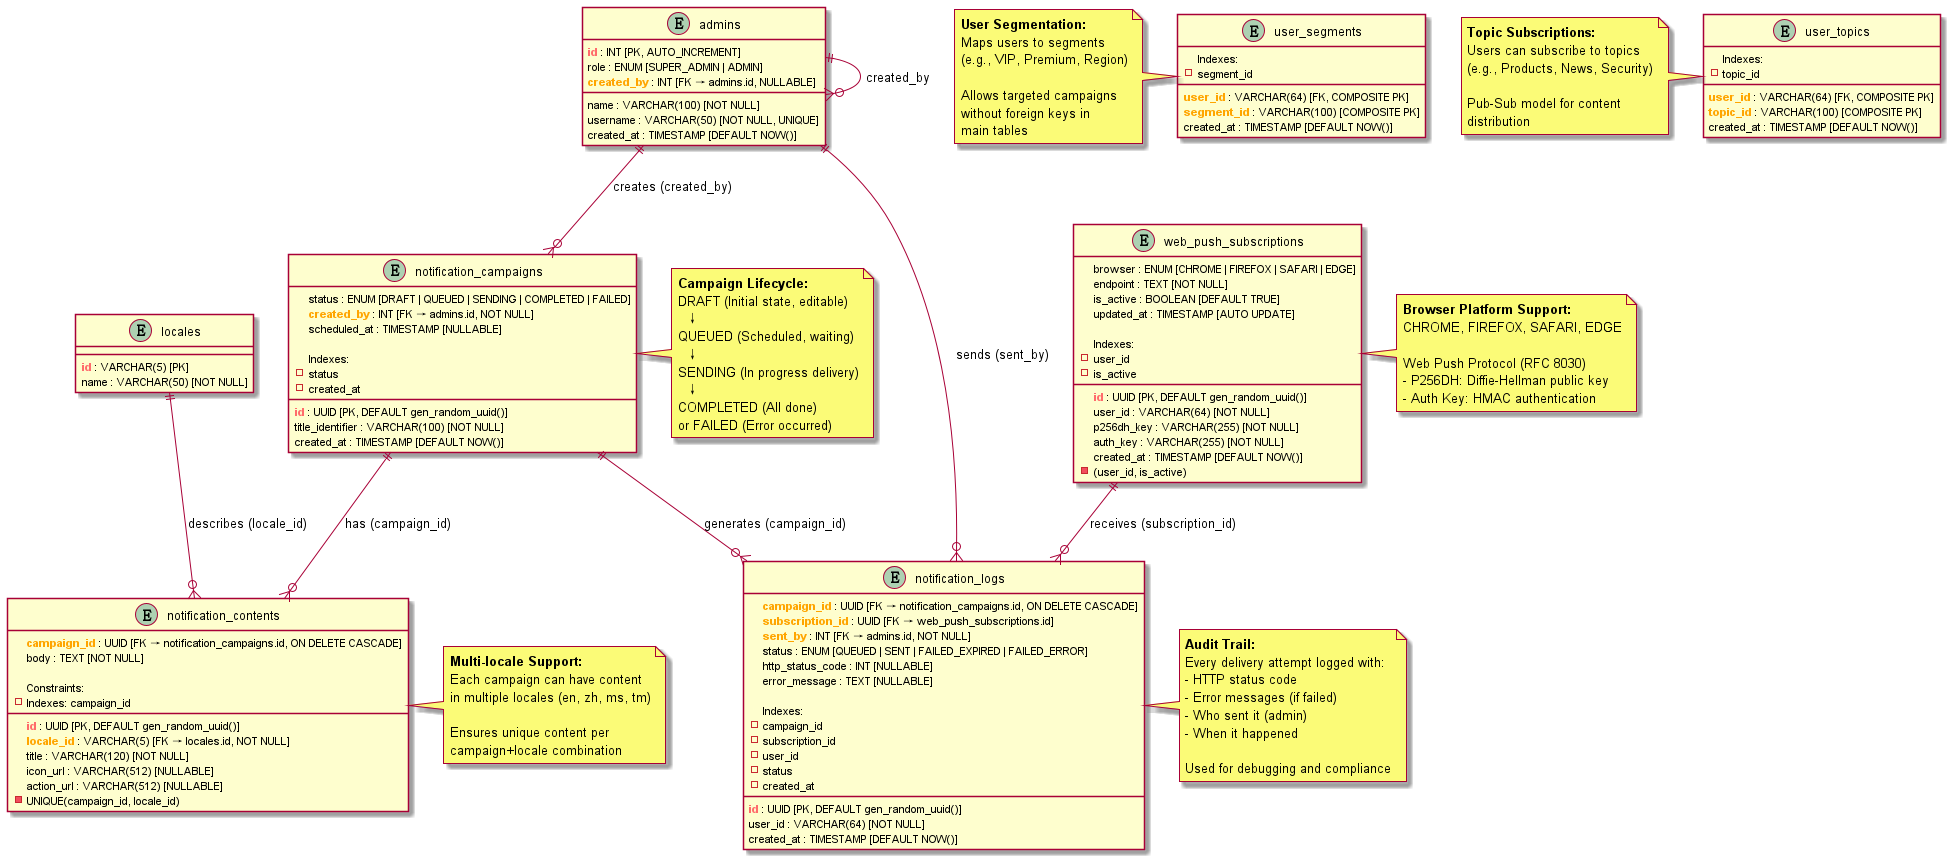

The diagram above was rendered by PlantUML. Its source (embedded in the PNG):
@startuml Push Notification Service - Entity Relationship Diagram

!define COLUMN(x) <color:#4472C4><b>x</b></color>
!define PRIMARY_KEY(x) <color:#FF6B6B><b>x</b></color>
!define FOREIGN_KEY(x) <color:#FFA500><b>x</b></color>

entity "admins" as Admins {
  PRIMARY_KEY(id) : INT [PK, AUTO_INCREMENT]
  name : VARCHAR(100) [NOT NULL]
  username : VARCHAR(50) [NOT NULL, UNIQUE]
  role : ENUM [SUPER_ADMIN | ADMIN]
  created_at : TIMESTAMP [DEFAULT NOW()]
  FOREIGN_KEY(created_by) : INT [FK → admins.id, NULLABLE]
}

entity "locales" as Locales {
  PRIMARY_KEY(id) : VARCHAR(5) [PK]
  name : VARCHAR(50) [NOT NULL]
}

entity "notification_campaigns" as NotificationCampaigns {
  PRIMARY_KEY(id) : UUID [PK, DEFAULT gen_random_uuid()]
  title_identifier : VARCHAR(100) [NOT NULL]
  status : ENUM [DRAFT | QUEUED | SENDING | COMPLETED | FAILED]
  FOREIGN_KEY(created_by) : INT [FK → admins.id, NOT NULL]
  created_at : TIMESTAMP [DEFAULT NOW()]
  scheduled_at : TIMESTAMP [NULLABLE]

  Indexes:
  - status
  - created_at
}

entity "notification_contents" as NotificationContents {
  PRIMARY_KEY(id) : UUID [PK, DEFAULT gen_random_uuid()]
  FOREIGN_KEY(campaign_id) : UUID [FK → notification_campaigns.id, ON DELETE CASCADE]
  FOREIGN_KEY(locale_id) : VARCHAR(5) [FK → locales.id, NOT NULL]
  title : VARCHAR(120) [NOT NULL]
  body : TEXT [NOT NULL]
  icon_url : VARCHAR(512) [NULLABLE]
  action_url : VARCHAR(512) [NULLABLE]

  Constraints:
  - UNIQUE(campaign_id, locale_id)
  - Indexes: campaign_id
}

entity "web_push_subscriptions" as WebPushSubscriptions {
  PRIMARY_KEY(id) : UUID [PK, DEFAULT gen_random_uuid()]
  user_id : VARCHAR(64) [NOT NULL]
  browser : ENUM [CHROME | FIREFOX | SAFARI | EDGE]
  endpoint : TEXT [NOT NULL]
  p256dh_key : VARCHAR(255) [NOT NULL]
  auth_key : VARCHAR(255) [NOT NULL]
  is_active : BOOLEAN [DEFAULT TRUE]
  created_at : TIMESTAMP [DEFAULT NOW()]
  updated_at : TIMESTAMP [AUTO UPDATE]

  Indexes:
  - user_id
  - is_active
  - (user_id, is_active)
}

entity "notification_logs" as NotificationLogs {
  PRIMARY_KEY(id) : UUID [PK, DEFAULT gen_random_uuid()]
  FOREIGN_KEY(campaign_id) : UUID [FK → notification_campaigns.id, ON DELETE CASCADE]
  FOREIGN_KEY(subscription_id) : UUID [FK → web_push_subscriptions.id]
  user_id : VARCHAR(64) [NOT NULL]
  FOREIGN_KEY(sent_by) : INT [FK → admins.id, NOT NULL]
  status : ENUM [QUEUED | SENT | FAILED_EXPIRED | FAILED_ERROR]
  http_status_code : INT [NULLABLE]
  error_message : TEXT [NULLABLE]
  created_at : TIMESTAMP [DEFAULT NOW()]

  Indexes:
  - campaign_id
  - subscription_id
  - user_id
  - status
  - created_at
}

entity "user_segments" as UserSegments {
  FOREIGN_KEY(user_id) : VARCHAR(64) [FK, COMPOSITE PK]
  FOREIGN_KEY(segment_id) : VARCHAR(100) [COMPOSITE PK]
  created_at : TIMESTAMP [DEFAULT NOW()]

  Indexes:
  - segment_id
}

entity "user_topics" as UserTopics {
  FOREIGN_KEY(user_id) : VARCHAR(64) [FK, COMPOSITE PK]
  FOREIGN_KEY(topic_id) : VARCHAR(100) [COMPOSITE PK]
  created_at : TIMESTAMP [DEFAULT NOW()]

  Indexes:
  - topic_id
}

Admins ||--o{ NotificationCampaigns : "creates (created_by)"
Admins ||--o{ NotificationLogs : "sends (sent_by)"
Admins ||--o{ Admins : "created_by"

NotificationCampaigns ||--o{ NotificationContents : "has (campaign_id)"
NotificationCampaigns ||--o{ NotificationLogs : "generates (campaign_id)"

Locales ||--o{ NotificationContents : "describes (locale_id)"

WebPushSubscriptions ||--o{ NotificationLogs : "receives (subscription_id)"

note right of NotificationCampaigns
  **Campaign Lifecycle:**
  DRAFT (Initial state, editable)
    ↓
  QUEUED (Scheduled, waiting)
    ↓
  SENDING (In progress delivery)
    ↓
  COMPLETED (All done)
  or FAILED (Error occurred)
end note

note right of NotificationContents
  **Multi-locale Support:**
  Each campaign can have content
  in multiple locales (en, zh, ms, tm)

  Ensures unique content per
  campaign+locale combination
end note

note right of WebPushSubscriptions
  **Browser Platform Support:**
  CHROME, FIREFOX, SAFARI, EDGE

  Web Push Protocol (RFC 8030)
  - P256DH: Diffie-Hellman public key
  - Auth Key: HMAC authentication
end note

note right of NotificationLogs
  **Audit Trail:**
  Every delivery attempt logged with:
  - HTTP status code
  - Error messages (if failed)
  - Who sent it (admin)
  - When it happened

  Used for debugging and compliance
end note

note left of UserSegments
  **User Segmentation:**
  Maps users to segments
  (e.g., VIP, Premium, Region)

  Allows targeted campaigns
  without foreign keys in
  main tables
end note

note left of UserTopics
  **Topic Subscriptions:**
  Users can subscribe to topics
  (e.g., Products, News, Security)

  Pub-Sub model for content
  distribution
end note

@enduml